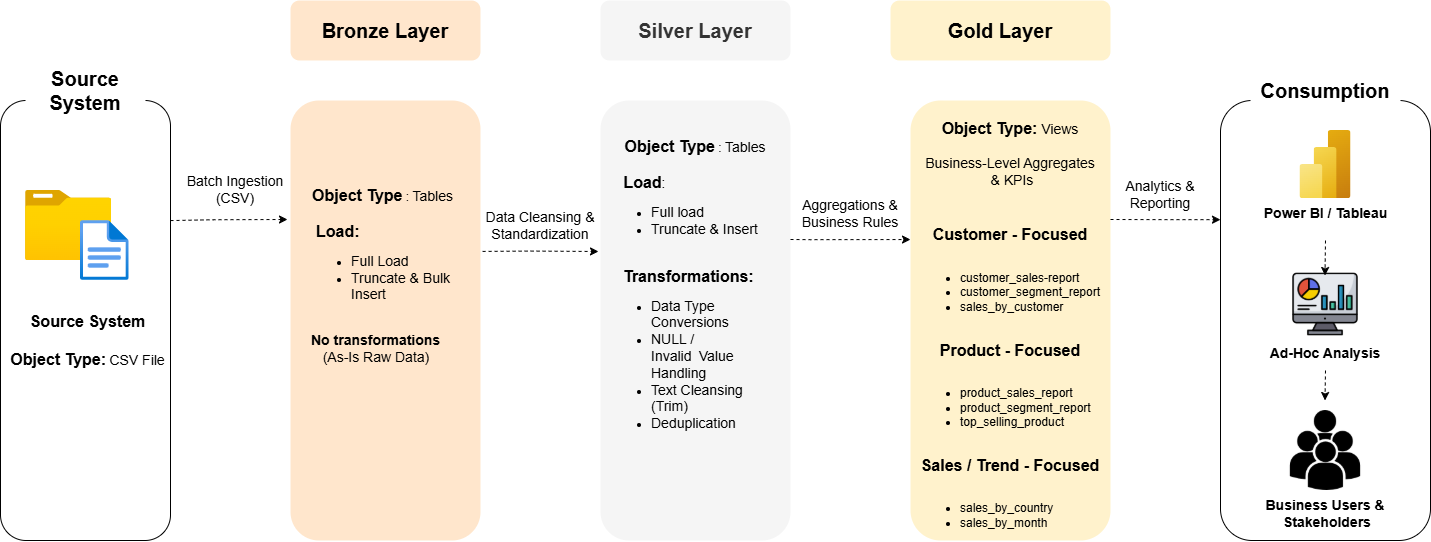

The diagram above was exported from draw.io. Its source (the exported page's mxGraphModel, read from the mxfile embedded in the PNG):
<mxGraphModel dx="1472" dy="811" grid="0" gridSize="10" guides="1" tooltips="1" connect="1" arrows="1" fold="1" page="0" pageScale="1" pageWidth="850" pageHeight="1100" math="0" shadow="0">
  <root>
    <mxCell id="0" />
    <mxCell id="1" parent="0" />
    <mxCell id="PROON05aecf6hgh-x32X-1" parent="1" style="rounded=1;whiteSpace=wrap;html=1;" value="" vertex="1">
      <mxGeometry height="440" width="170" y="200" as="geometry" />
    </mxCell>
    <mxCell id="PROON05aecf6hgh-x32X-2" parent="1" style="rounded=1;whiteSpace=wrap;html=1;fillColor=#ffe6cc;strokeColor=none;" value="" vertex="1">
      <mxGeometry height="440" width="190" x="290" y="200" as="geometry" />
    </mxCell>
    <mxCell id="PROON05aecf6hgh-x32X-3" parent="1" style="rounded=1;whiteSpace=wrap;html=1;fillColor=#f5f5f5;fontColor=#333333;strokeColor=none;" value="" vertex="1">
      <mxGeometry height="440" width="190" x="600" y="200" as="geometry" />
    </mxCell>
    <mxCell id="PROON05aecf6hgh-x32X-4" parent="1" style="rounded=1;whiteSpace=wrap;html=1;fillColor=#fff2cc;strokeColor=none;" value="" vertex="1">
      <mxGeometry height="440" width="200" x="910" y="200" as="geometry" />
    </mxCell>
    <mxCell id="PROON05aecf6hgh-x32X-5" parent="1" style="rounded=1;whiteSpace=wrap;html=1;" value="" vertex="1">
      <mxGeometry height="440" width="210" x="1220" y="200" as="geometry" />
    </mxCell>
    <mxCell id="PROON05aecf6hgh-x32X-6" parent="1" style="rounded=1;whiteSpace=wrap;html=1;strokeColor=none;" value="&lt;b&gt;&lt;font style=&quot;font-size: 20px;&quot;&gt;Source System&lt;/font&gt;&lt;/b&gt;" vertex="1">
      <mxGeometry height="60" width="120" x="25" y="160" as="geometry" />
    </mxCell>
    <mxCell id="PROON05aecf6hgh-x32X-7" parent="1" style="rounded=1;whiteSpace=wrap;html=1;fillColor=#ffe6cc;strokeColor=none;" value="&lt;b&gt;&lt;font style=&quot;font-size: 20px;&quot;&gt;Bronze Layer&lt;/font&gt;&lt;/b&gt;" vertex="1">
      <mxGeometry height="60" width="190" x="290" y="100" as="geometry" />
    </mxCell>
    <mxCell id="PROON05aecf6hgh-x32X-8" parent="1" style="rounded=1;whiteSpace=wrap;html=1;fillColor=#f5f5f5;fontColor=#333333;strokeColor=none;" value="&lt;font style=&quot;font-size: 20px;&quot;&gt;&lt;b&gt;Silver Layer&lt;/b&gt;&lt;/font&gt;" vertex="1">
      <mxGeometry height="60" width="190" x="600" y="100" as="geometry" />
    </mxCell>
    <mxCell id="PROON05aecf6hgh-x32X-9" parent="1" style="rounded=1;whiteSpace=wrap;html=1;fillColor=#fff2cc;strokeColor=none;" value="&lt;b&gt;&lt;font style=&quot;font-size: 20px;&quot;&gt;Gold Layer&lt;/font&gt;&lt;/b&gt;" vertex="1">
      <mxGeometry height="60" width="220" x="890" y="100" as="geometry" />
    </mxCell>
    <mxCell id="PROON05aecf6hgh-x32X-10" parent="1" style="rounded=1;whiteSpace=wrap;html=1;strokeColor=none;" value="&lt;b&gt;&lt;font style=&quot;font-size: 20px;&quot;&gt;Consumption&lt;/font&gt;&lt;/b&gt;" vertex="1">
      <mxGeometry height="60" width="150" x="1250" y="160" as="geometry" />
    </mxCell>
    <mxCell id="PROON05aecf6hgh-x32X-11" parent="1" style="image;aspect=fixed;html=1;points=[];align=center;fontSize=12;image=img/lib/azure2/general/Folder_Blank.svg;" value="" vertex="1">
      <mxGeometry height="70" width="86.25" x="25" y="290" as="geometry" />
    </mxCell>
    <mxCell id="PROON05aecf6hgh-x32X-12" parent="1" style="image;aspect=fixed;html=1;points=[];align=center;fontSize=12;image=img/lib/azure2/general/File.svg;" value="" vertex="1">
      <mxGeometry height="60" width="48.7" x="80" y="320" as="geometry" />
    </mxCell>
    <mxCell id="PROON05aecf6hgh-x32X-15" parent="1" style="text;html=1;whiteSpace=wrap;strokeColor=none;fillColor=none;align=center;verticalAlign=middle;rounded=0;" value="&lt;b&gt;&lt;font style=&quot;font-size: 16px;&quot;&gt;Object Type&lt;/font&gt;&lt;/b&gt;&amp;nbsp;:&amp;nbsp;&lt;font style=&quot;font-size: 14px;&quot;&gt;Tables&lt;/font&gt;&lt;div&gt;&lt;font style=&quot;font-size: 14px;&quot;&gt;&lt;br&gt;&lt;/font&gt;&lt;/div&gt;&lt;div&gt;&lt;font style=&quot;&quot;&gt;&lt;b style=&quot;&quot;&gt;&lt;font style=&quot;font-size: 16px;&quot;&gt;Load:&lt;/font&gt;&lt;span style=&quot;font-size: 14px;&quot;&gt;&amp;nbsp; &amp;nbsp; &amp;nbsp; &amp;nbsp; &amp;nbsp; &amp;nbsp; &amp;nbsp; &amp;nbsp; &amp;nbsp; &amp;nbsp; &amp;nbsp; &amp;nbsp;&lt;/span&gt;&lt;/b&gt;&lt;/font&gt;&lt;/div&gt;&lt;div style=&quot;&quot;&gt;&lt;ul&gt;&lt;li style=&quot;text-align: left;&quot;&gt;&lt;span style=&quot;font-size: 14px; background-color: transparent; color: light-dark(rgb(0, 0, 0), rgb(255, 255, 255));&quot;&gt;Full Load&amp;nbsp; &amp;nbsp; &amp;nbsp; &amp;nbsp; &amp;nbsp;&amp;nbsp;&lt;/span&gt;&lt;/li&gt;&lt;li style=&quot;text-align: left;&quot;&gt;&lt;font style=&quot;background-color: transparent; color: light-dark(rgb(0, 0, 0), rgb(255, 255, 255)); font-size: 14px;&quot;&gt;Truncate &amp;amp; Bulk Insert&lt;/font&gt;&lt;/li&gt;&lt;/ul&gt;&lt;/div&gt;&lt;div style=&quot;text-align: left;&quot;&gt;&lt;font style=&quot;background-color: transparent; color: light-dark(rgb(0, 0, 0), rgb(255, 255, 255)); font-size: 14px;&quot;&gt;&amp;nbsp;&lt;/font&gt;&lt;/div&gt;&lt;div style=&quot;text-align: left;&quot;&gt;&lt;span style=&quot;background-color: transparent; color: light-dark(rgb(0, 0, 0), rgb(255, 255, 255));&quot;&gt;&lt;font style=&quot;font-size: 14px;&quot;&gt;&lt;b&gt;No transformations&lt;/b&gt;&lt;/font&gt;&lt;/span&gt;&lt;/div&gt;&lt;div style=&quot;text-align: left;&quot;&gt;&lt;span style=&quot;background-color: transparent; color: light-dark(rgb(0, 0, 0), rgb(255, 255, 255));&quot;&gt;&lt;font style=&quot;font-size: 14px;&quot;&gt;&lt;b&gt;&amp;nbsp; &amp;nbsp;&lt;/b&gt;(As-Is Raw Data)&lt;/font&gt;&lt;/span&gt;&lt;/div&gt;" vertex="1">
      <mxGeometry height="250" width="145" x="310" y="250" as="geometry" />
    </mxCell>
    <mxCell id="PROON05aecf6hgh-x32X-16" parent="1" style="text;html=1;whiteSpace=wrap;strokeColor=none;fillColor=none;align=center;verticalAlign=middle;rounded=0;" value="&lt;b&gt;&lt;font style=&quot;font-size: 16px;&quot;&gt;Object Type&lt;/font&gt;&lt;/b&gt;&amp;nbsp;:&amp;nbsp;&lt;font style=&quot;font-size: 14px;&quot;&gt;Tables&lt;/font&gt;&lt;div&gt;&lt;font style=&quot;font-size: 14px;&quot;&gt;&lt;br&gt;&lt;/font&gt;&lt;/div&gt;&lt;div&gt;&lt;font style=&quot;&quot;&gt;&lt;b style=&quot;&quot;&gt;&lt;font style=&quot;font-size: 16px;&quot;&gt;Load&lt;/font&gt;&lt;/b&gt;&lt;span style=&quot;font-size: 14px;&quot;&gt;:&amp;nbsp; &amp;nbsp; &amp;nbsp; &amp;nbsp; &amp;nbsp; &amp;nbsp; &amp;nbsp; &amp;nbsp; &amp;nbsp; &amp;nbsp; &amp;nbsp; &amp;nbsp; &amp;nbsp;&amp;nbsp;&lt;/span&gt;&lt;/font&gt;&lt;/div&gt;&lt;div style=&quot;text-align: left;&quot;&gt;&lt;ul&gt;&lt;li&gt;&lt;font style=&quot;font-size: 14px;&quot;&gt;Full load&lt;/font&gt;&lt;/li&gt;&lt;li&gt;&lt;font style=&quot;font-size: 14px;&quot;&gt;Truncate &amp;amp; Insert&amp;nbsp;&lt;/font&gt;&lt;/li&gt;&lt;/ul&gt;&lt;/div&gt;&lt;div&gt;&lt;font style=&quot;font-size: 14px;&quot;&gt;&lt;br&gt;&lt;/font&gt;&lt;/div&gt;&lt;div&gt;&lt;font style=&quot;font-size: 16px;&quot;&gt;&lt;b style=&quot;&quot;&gt;Transformations:&amp;nbsp; &amp;nbsp;&lt;/b&gt;&lt;/font&gt;&lt;/div&gt;&lt;div style=&quot;text-align: left;&quot;&gt;&lt;ul&gt;&lt;li&gt;&lt;font style=&quot;font-size: 14px;&quot;&gt;Data Type Conversions&lt;/font&gt;&lt;/li&gt;&lt;li&gt;&lt;font style=&quot;font-size: 14px;&quot;&gt;NULL / Invalid&amp;nbsp;&lt;/font&gt;&amp;nbsp;&lt;font style=&quot;font-size: 14px;&quot;&gt;Value&lt;/font&gt; &lt;font style=&quot;font-size: 14px;&quot;&gt;Handling&lt;/font&gt;&lt;/li&gt;&lt;li&gt;&lt;font style=&quot;font-size: 14px;&quot;&gt;Text Cleansing (Trim)&lt;/font&gt;&lt;/li&gt;&lt;li&gt;&lt;font style=&quot;font-size: 14px;&quot;&gt;Deduplication&lt;/font&gt;&lt;/li&gt;&lt;/ul&gt;&lt;/div&gt;" vertex="1">
      <mxGeometry height="260" width="170" x="610" y="260" as="geometry" />
    </mxCell>
    <mxCell id="PROON05aecf6hgh-x32X-17" parent="1" style="text;html=1;whiteSpace=wrap;strokeColor=none;fillColor=none;align=center;verticalAlign=middle;rounded=0;" value="&lt;div&gt;&lt;font style=&quot;&quot;&gt;&lt;b style=&quot;font-size: 16px;&quot;&gt;Object Type:&lt;/b&gt;&lt;font style=&quot;font-size: 14px;&quot;&gt; Views&lt;/font&gt;&lt;/font&gt;&lt;/div&gt;&lt;div&gt;&lt;font style=&quot;&quot;&gt;&lt;font style=&quot;font-size: 14px;&quot;&gt;&lt;br&gt;&lt;/font&gt;&lt;/font&gt;&lt;/div&gt;&lt;div&gt;&lt;font style=&quot;&quot;&gt;&lt;font style=&quot;font-size: 14px;&quot;&gt;Business-Level Aggregates&lt;/font&gt;&lt;/font&gt;&lt;/div&gt;&lt;div&gt;&lt;font style=&quot;&quot;&gt;&lt;font style=&quot;font-size: 14px;&quot;&gt;&amp;nbsp;&amp;amp; KPIs&lt;/font&gt;&lt;/font&gt;&lt;/div&gt;&lt;div&gt;&lt;font style=&quot;&quot;&gt;&lt;font style=&quot;font-size: 14px;&quot;&gt;&lt;br&gt;&lt;/font&gt;&lt;/font&gt;&lt;/div&gt;&lt;b&gt;&lt;font style=&quot;font-size: 16px;&quot;&gt;&lt;div&gt;&lt;b&gt;&lt;font style=&quot;font-size: 16px;&quot;&gt;&lt;br&gt;&lt;/font&gt;&lt;/b&gt;&lt;/div&gt;Customer - Focused&lt;/font&gt;&lt;/b&gt;&lt;div&gt;&lt;br&gt;&lt;/div&gt;&lt;div style=&quot;text-align: left;&quot;&gt;&lt;ul&gt;&lt;li&gt;customer_sales-report&lt;/li&gt;&lt;li&gt;customer_segment_report&lt;/li&gt;&lt;li&gt;sales_by_customer&lt;/li&gt;&lt;/ul&gt;&lt;/div&gt;&lt;div&gt;&lt;br&gt;&lt;/div&gt;&lt;div&gt;&lt;b&gt;&lt;font style=&quot;font-size: 16px;&quot;&gt;Product - Focused&lt;/font&gt;&lt;/b&gt;&lt;/div&gt;&lt;div&gt;&lt;br&gt;&lt;/div&gt;&lt;div style=&quot;text-align: left;&quot;&gt;&lt;ul&gt;&lt;li&gt;product_sales_report&lt;/li&gt;&lt;li&gt;product_segment_report&lt;/li&gt;&lt;li&gt;top_selling_product&lt;/li&gt;&lt;/ul&gt;&lt;/div&gt;&lt;div&gt;&lt;br&gt;&lt;/div&gt;&lt;div&gt;&lt;b&gt;&lt;font style=&quot;font-size: 16px;&quot;&gt;Sales / Trend - Focused&lt;/font&gt;&lt;/b&gt;&lt;/div&gt;&lt;div&gt;&lt;br&gt;&lt;/div&gt;&lt;div style=&quot;text-align: left;&quot;&gt;&lt;ul&gt;&lt;li&gt;sales_by_country&lt;/li&gt;&lt;li&gt;sales_by_month&lt;/li&gt;&lt;/ul&gt;&lt;/div&gt;" vertex="1">
      <mxGeometry height="420" width="190" x="915" y="220" as="geometry" />
    </mxCell>
    <mxCell id="PROON05aecf6hgh-x32X-19" parent="1" style="text;html=1;whiteSpace=wrap;strokeColor=none;fillColor=none;align=center;verticalAlign=middle;rounded=0;" value="&lt;div&gt;&lt;b&gt;&lt;font style=&quot;font-size: 16px;&quot;&gt;Source System&lt;/font&gt;&lt;/b&gt;&lt;/div&gt;&lt;div&gt;&lt;b&gt;&lt;font style=&quot;font-size: 16px;&quot;&gt;&lt;br&gt;&lt;/font&gt;&lt;/b&gt;&lt;/div&gt;&lt;b&gt;&lt;font style=&quot;font-size: 16px;&quot;&gt;Object Type:&lt;/font&gt;&lt;/b&gt; &lt;font style=&quot;font-size: 14px;&quot;&gt;CSV File&lt;/font&gt;" vertex="1">
      <mxGeometry height="60" width="165" x="5" y="410" as="geometry" />
    </mxCell>
    <mxCell id="PROON05aecf6hgh-x32X-20" parent="1" style="shape=image;verticalLabelPosition=bottom;labelBackgroundColor=default;verticalAlign=top;aspect=fixed;imageAspect=0;image=data:image/png,(base64 omitted: 6548 chars);fontStyle=1;fontSize=14;" value="Ad-Hoc Analysis" vertex="1">
      <mxGeometry height="68" width="68" x="1291" y="370" as="geometry" />
    </mxCell>
    <mxCell id="PROON05aecf6hgh-x32X-21" edge="1" parent="1" style="endArrow=classic;html=1;rounded=0;dashed=1;exitX=0.982;exitY=0.275;exitDx=0;exitDy=0;exitPerimeter=0;" value="">
      <mxGeometry height="50" relative="1" width="50" as="geometry">
        <Array as="points">
          <mxPoint x="213.06" y="319.24" />
        </Array>
        <mxPoint x="170.00000000000006" y="320.08" as="sourcePoint" />
        <mxPoint x="287" y="319" as="targetPoint" />
      </mxGeometry>
    </mxCell>
    <mxCell id="PROON05aecf6hgh-x32X-22" edge="1" parent="1" source="PROON05aecf6hgh-x32X-2" style="endArrow=classic;html=1;rounded=0;dashed=1;exitX=1.011;exitY=0.343;exitDx=0;exitDy=0;exitPerimeter=0;" value="">
      <mxGeometry height="50" relative="1" width="50" as="geometry">
        <Array as="points">
          <mxPoint x="530" y="350.5800000000001" />
        </Array>
        <mxPoint x="500" y="351" as="sourcePoint" />
        <mxPoint x="598" y="351" as="targetPoint" />
      </mxGeometry>
    </mxCell>
    <mxCell id="PROON05aecf6hgh-x32X-23" edge="1" parent="1" style="endArrow=classic;html=1;rounded=0;dashed=1;entryX=0;entryY=0.316;entryDx=0;entryDy=0;entryPerimeter=0;" value="">
      <mxGeometry height="50" relative="1" width="50" as="geometry">
        <Array as="points">
          <mxPoint x="810" y="339.1600000000001" />
        </Array>
        <mxPoint x="790" y="339" as="sourcePoint" />
        <mxPoint x="910" y="339.03999999999996" as="targetPoint" />
      </mxGeometry>
    </mxCell>
    <mxCell id="PROON05aecf6hgh-x32X-24" edge="1" parent="1" style="endArrow=classic;html=1;rounded=0;dashed=1;" value="">
      <mxGeometry height="50" relative="1" width="50" as="geometry">
        <Array as="points">
          <mxPoint x="1170" y="319.1600000000001" />
        </Array>
        <mxPoint x="1110" y="319" as="sourcePoint" />
        <mxPoint x="1220" y="319.1600000000001" as="targetPoint" />
      </mxGeometry>
    </mxCell>
    <mxCell id="PROON05aecf6hgh-x32X-25" parent="1" style="image;aspect=fixed;html=1;points=[];align=center;fontSize=12;image=img/lib/azure2/analytics/Power_BI_Embedded.svg;" value="&lt;b&gt;&lt;font style=&quot;font-size: 14px;&quot;&gt;Power BI / Tableau&lt;/font&gt;&lt;/b&gt;" vertex="1">
      <mxGeometry height="68" width="51" x="1299.5" y="230" as="geometry" />
    </mxCell>
    <mxCell id="PROON05aecf6hgh-x32X-27" parent="1" style="shape=image;verticalLabelPosition=bottom;labelBackgroundColor=default;verticalAlign=top;aspect=fixed;imageAspect=0;image=data:image/png,(base64 omitted: 4008 chars);fontStyle=1;fontSize=14;" value="Business Users &amp;&#10; Stakeholders" vertex="1">
      <mxGeometry height="80" width="80" x="1285" y="510" as="geometry" />
    </mxCell>
    <mxCell id="PROON05aecf6hgh-x32X-28" edge="1" parent="1" style="endArrow=classic;html=1;rounded=0;dashed=1;" value="">
      <mxGeometry height="50" relative="1" width="50" as="geometry">
        <Array as="points" />
        <mxPoint x="1325" y="340" as="sourcePoint" />
        <mxPoint x="1324.5" y="375" as="targetPoint" />
      </mxGeometry>
    </mxCell>
    <mxCell id="PROON05aecf6hgh-x32X-29" edge="1" parent="1" style="endArrow=classic;html=1;rounded=0;dashed=1;" value="">
      <mxGeometry height="50" relative="1" width="50" as="geometry">
        <Array as="points" />
        <mxPoint x="1325" y="470" as="sourcePoint" />
        <mxPoint x="1324.5" y="500" as="targetPoint" />
      </mxGeometry>
    </mxCell>
    <mxCell id="PROON05aecf6hgh-x32X-31" parent="1" style="text;html=1;whiteSpace=wrap;strokeColor=none;fillColor=none;align=center;verticalAlign=middle;rounded=0;" value="&lt;font style=&quot;font-size: 14px;&quot;&gt;Batch Ingestion (CSV)&lt;/font&gt;" vertex="1">
      <mxGeometry height="40" width="110" x="180" y="269" as="geometry" />
    </mxCell>
    <mxCell id="PROON05aecf6hgh-x32X-32" parent="1" style="text;html=1;whiteSpace=wrap;strokeColor=none;fillColor=none;align=center;verticalAlign=middle;rounded=0;" value="&lt;font style=&quot;font-size: 14px;&quot;&gt;Data Cleansing &amp;amp;&lt;/font&gt;&lt;div&gt;&lt;font style=&quot;font-size: 14px;&quot;&gt;Standardization&lt;/font&gt;&lt;/div&gt;" vertex="1">
      <mxGeometry height="30" width="120" x="480" y="310" as="geometry" />
    </mxCell>
    <mxCell id="PROON05aecf6hgh-x32X-33" parent="1" style="text;html=1;whiteSpace=wrap;strokeColor=none;fillColor=none;align=center;verticalAlign=middle;rounded=0;" value="&lt;span style=&quot;font-size: 14px;&quot;&gt;Aggregations &amp;amp; Business Rules&lt;/span&gt;" vertex="1">
      <mxGeometry height="30" width="120" x="790" y="298" as="geometry" />
    </mxCell>
    <mxCell id="PROON05aecf6hgh-x32X-34" parent="1" style="text;html=1;whiteSpace=wrap;strokeColor=none;fillColor=none;align=center;verticalAlign=middle;rounded=0;" value="&lt;span style=&quot;font-size: 14px;&quot;&gt;Analytics &amp;amp; Reporting&lt;/span&gt;" vertex="1">
      <mxGeometry height="30" width="120" x="1100" y="279" as="geometry" />
    </mxCell>
  </root>
</mxGraphModel>